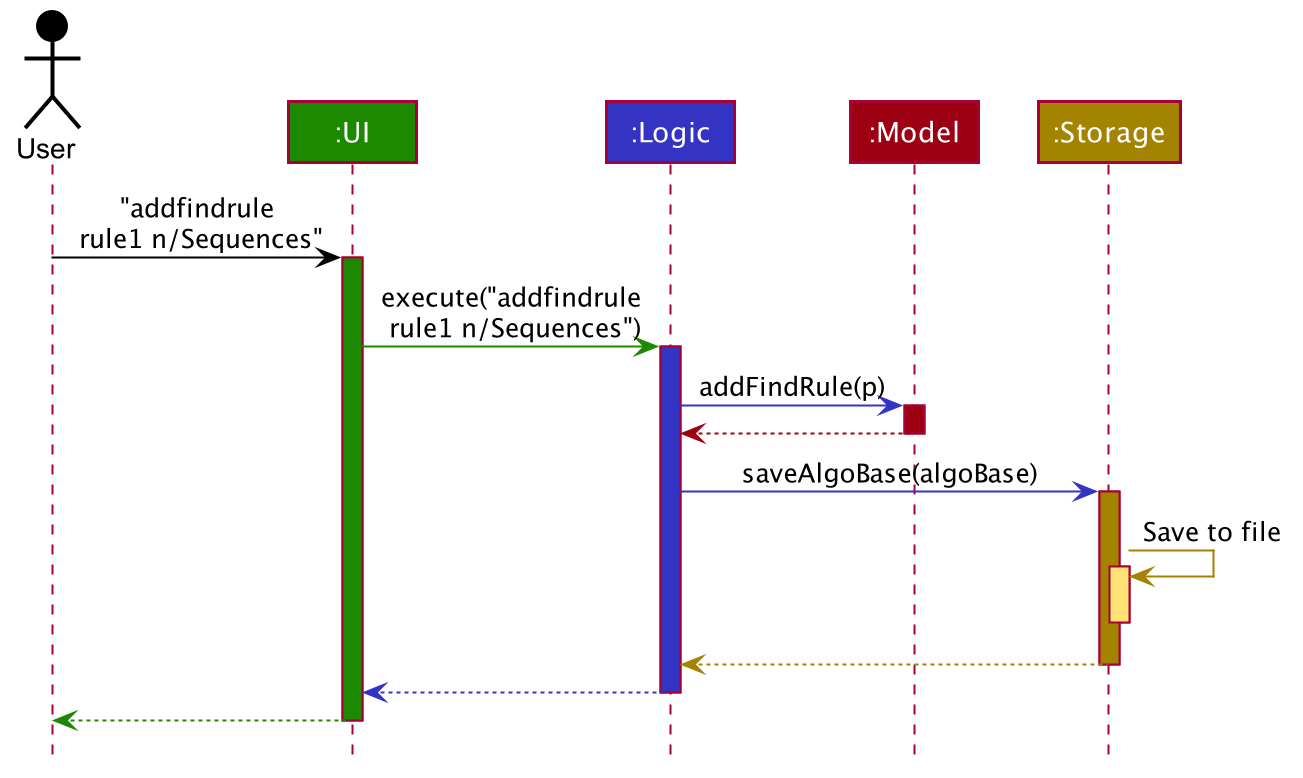

The diagram above was rendered by PlantUML. Its source (embedded in the PNG):
@startuml









skinparam BackgroundColor #FFFFFFF

skinparam Shadowing false

skinparam Class {
    FontColor #FFFFFF
    BorderThickness 1
    BorderColor #FFFFFF
    StereotypeFontColor #FFFFFF
    FontName Arial
}

skinparam Actor {
    BorderColor #000000
    Color #000000
    FontName Arial
}

skinparam Sequence {
    MessageAlign center
    BoxFontSize 15
    BoxPadding 0
    BoxFontColor #FFFFFF
    FontName Arial
}

skinparam Participant {
    FontColor #FFFFFFF
    Padding 20
}

skinparam MinClassWidth 50
skinparam ParticipantPadding 10
skinparam Shadowing false
skinparam DefaultTextAlignment center
skinparam packageStyle Rectangle

hide footbox
hide members
hide circle

Actor User as user #000000
Participant ":UI" as ui #1D8900
Participant ":Logic" as logic #3333C4
Participant ":Model" as model #9D0012
Participant ":Storage" as storage #A38300

user -[#000000]> ui : "addfindrule\n rule1 n/Sequences"
activate ui #1D8900

ui -[#1D8900]> logic : execute("addfindrule\n rule1 n/Sequences")
activate logic #3333C4

logic -[#3333C4]> model : addFindRule(p)
activate model #9D0012

model -[#9D0012]-> logic
deactivate model

logic -[#3333C4]> storage : saveAlgoBase(algoBase)
activate storage #A38300

storage -[#A38300]> storage : Save to file
activate storage #FFE374
deactivate storage

storage --[#A38300]> logic
deactivate storage

logic --[#3333C4]> ui
deactivate logic

ui--[#1D8900]> user
deactivate ui
@enduml